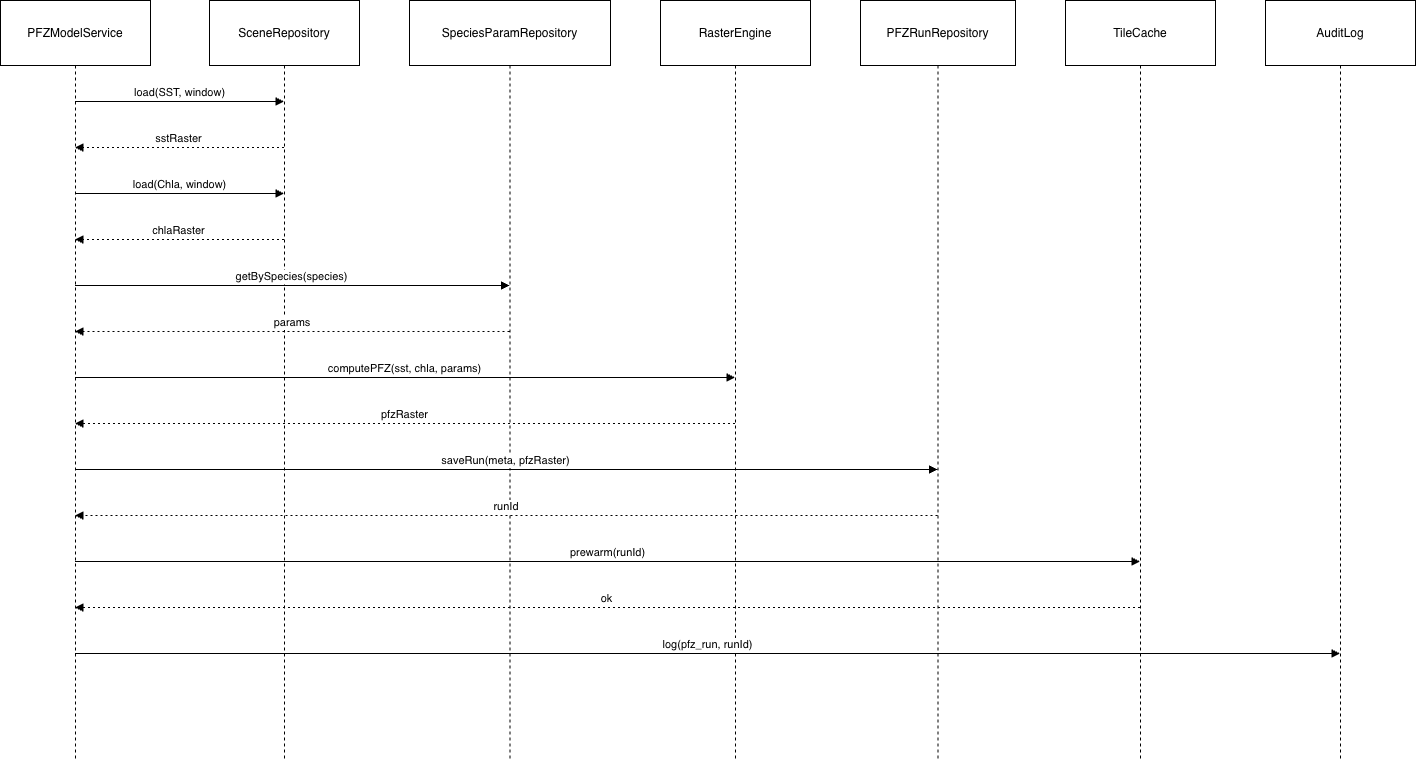

The diagram above was exported from draw.io. Its source (the exported page's mxGraphModel, read from the mxfile embedded in the PNG):
<mxGraphModel dx="1426" dy="1867" grid="1" gridSize="10" guides="1" tooltips="1" connect="1" arrows="1" fold="1" page="1" pageScale="1" pageWidth="850" pageHeight="1100" math="0" shadow="0">
  <root>
    <mxCell id="0" />
    <mxCell id="1" parent="0" />
    <mxCell id="V4vuM2IXlR9-1BdjPIhq-1" value="PFZModelService" style="shape=umlLifeline;perimeter=lifelinePerimeter;whiteSpace=wrap;container=1;dropTarget=0;collapsible=0;recursiveResize=0;outlineConnect=0;portConstraint=eastwest;newEdgeStyle={&quot;edgeStyle&quot;:&quot;elbowEdgeStyle&quot;,&quot;elbow&quot;:&quot;vertical&quot;,&quot;curved&quot;:0,&quot;rounded&quot;:0};size=65;" vertex="1" parent="1">
      <mxGeometry x="20" y="20" width="150" height="758" as="geometry" />
    </mxCell>
    <mxCell id="V4vuM2IXlR9-1BdjPIhq-2" value="SceneRepository" style="shape=umlLifeline;perimeter=lifelinePerimeter;whiteSpace=wrap;container=1;dropTarget=0;collapsible=0;recursiveResize=0;outlineConnect=0;portConstraint=eastwest;newEdgeStyle={&quot;edgeStyle&quot;:&quot;elbowEdgeStyle&quot;,&quot;elbow&quot;:&quot;vertical&quot;,&quot;curved&quot;:0,&quot;rounded&quot;:0};size=65;" vertex="1" parent="1">
      <mxGeometry x="229" y="20" width="150" height="758" as="geometry" />
    </mxCell>
    <mxCell id="V4vuM2IXlR9-1BdjPIhq-3" value="SpeciesParamRepository" style="shape=umlLifeline;perimeter=lifelinePerimeter;whiteSpace=wrap;container=1;dropTarget=0;collapsible=0;recursiveResize=0;outlineConnect=0;portConstraint=eastwest;newEdgeStyle={&quot;edgeStyle&quot;:&quot;elbowEdgeStyle&quot;,&quot;elbow&quot;:&quot;vertical&quot;,&quot;curved&quot;:0,&quot;rounded&quot;:0};size=65;" vertex="1" parent="1">
      <mxGeometry x="429" y="20" width="201" height="758" as="geometry" />
    </mxCell>
    <mxCell id="V4vuM2IXlR9-1BdjPIhq-4" value="RasterEngine" style="shape=umlLifeline;perimeter=lifelinePerimeter;whiteSpace=wrap;container=1;dropTarget=0;collapsible=0;recursiveResize=0;outlineConnect=0;portConstraint=eastwest;newEdgeStyle={&quot;edgeStyle&quot;:&quot;elbowEdgeStyle&quot;,&quot;elbow&quot;:&quot;vertical&quot;,&quot;curved&quot;:0,&quot;rounded&quot;:0};size=65;" vertex="1" parent="1">
      <mxGeometry x="680" y="20" width="150" height="758" as="geometry" />
    </mxCell>
    <mxCell id="V4vuM2IXlR9-1BdjPIhq-5" value="PFZRunRepository" style="shape=umlLifeline;perimeter=lifelinePerimeter;whiteSpace=wrap;container=1;dropTarget=0;collapsible=0;recursiveResize=0;outlineConnect=0;portConstraint=eastwest;newEdgeStyle={&quot;edgeStyle&quot;:&quot;elbowEdgeStyle&quot;,&quot;elbow&quot;:&quot;vertical&quot;,&quot;curved&quot;:0,&quot;rounded&quot;:0};size=65;" vertex="1" parent="1">
      <mxGeometry x="880" y="20" width="155" height="758" as="geometry" />
    </mxCell>
    <mxCell id="V4vuM2IXlR9-1BdjPIhq-6" value="TileCache" style="shape=umlLifeline;perimeter=lifelinePerimeter;whiteSpace=wrap;container=1;dropTarget=0;collapsible=0;recursiveResize=0;outlineConnect=0;portConstraint=eastwest;newEdgeStyle={&quot;edgeStyle&quot;:&quot;elbowEdgeStyle&quot;,&quot;elbow&quot;:&quot;vertical&quot;,&quot;curved&quot;:0,&quot;rounded&quot;:0};size=65;" vertex="1" parent="1">
      <mxGeometry x="1085" y="20" width="150" height="758" as="geometry" />
    </mxCell>
    <mxCell id="V4vuM2IXlR9-1BdjPIhq-7" value="AuditLog" style="shape=umlLifeline;perimeter=lifelinePerimeter;whiteSpace=wrap;container=1;dropTarget=0;collapsible=0;recursiveResize=0;outlineConnect=0;portConstraint=eastwest;newEdgeStyle={&quot;edgeStyle&quot;:&quot;elbowEdgeStyle&quot;,&quot;elbow&quot;:&quot;vertical&quot;,&quot;curved&quot;:0,&quot;rounded&quot;:0};size=65;" vertex="1" parent="1">
      <mxGeometry x="1285" y="20" width="150" height="758" as="geometry" />
    </mxCell>
    <mxCell id="V4vuM2IXlR9-1BdjPIhq-8" value="load(SST, window)" style="verticalAlign=bottom;edgeStyle=elbowEdgeStyle;elbow=vertical;curved=0;rounded=0;endArrow=block;" edge="1" parent="1" source="V4vuM2IXlR9-1BdjPIhq-1" target="V4vuM2IXlR9-1BdjPIhq-2">
      <mxGeometry relative="1" as="geometry">
        <Array as="points">
          <mxPoint x="208" y="121" />
        </Array>
      </mxGeometry>
    </mxCell>
    <mxCell id="V4vuM2IXlR9-1BdjPIhq-9" value="sstRaster" style="verticalAlign=bottom;edgeStyle=elbowEdgeStyle;elbow=vertical;curved=0;rounded=0;dashed=1;dashPattern=2 3;endArrow=block;" edge="1" parent="1" source="V4vuM2IXlR9-1BdjPIhq-2" target="V4vuM2IXlR9-1BdjPIhq-1">
      <mxGeometry relative="1" as="geometry">
        <Array as="points">
          <mxPoint x="211" y="167" />
        </Array>
      </mxGeometry>
    </mxCell>
    <mxCell id="V4vuM2IXlR9-1BdjPIhq-10" value="load(Chla, window)" style="verticalAlign=bottom;edgeStyle=elbowEdgeStyle;elbow=vertical;curved=0;rounded=0;endArrow=block;" edge="1" parent="1" source="V4vuM2IXlR9-1BdjPIhq-1" target="V4vuM2IXlR9-1BdjPIhq-2">
      <mxGeometry relative="1" as="geometry">
        <Array as="points">
          <mxPoint x="208" y="213" />
        </Array>
      </mxGeometry>
    </mxCell>
    <mxCell id="V4vuM2IXlR9-1BdjPIhq-11" value="chlaRaster" style="verticalAlign=bottom;edgeStyle=elbowEdgeStyle;elbow=vertical;curved=0;rounded=0;dashed=1;dashPattern=2 3;endArrow=block;" edge="1" parent="1" source="V4vuM2IXlR9-1BdjPIhq-2" target="V4vuM2IXlR9-1BdjPIhq-1">
      <mxGeometry relative="1" as="geometry">
        <Array as="points">
          <mxPoint x="211" y="259" />
        </Array>
      </mxGeometry>
    </mxCell>
    <mxCell id="V4vuM2IXlR9-1BdjPIhq-12" value="getBySpecies(species)" style="verticalAlign=bottom;edgeStyle=elbowEdgeStyle;elbow=vertical;curved=0;rounded=0;endArrow=block;" edge="1" parent="1" source="V4vuM2IXlR9-1BdjPIhq-1" target="V4vuM2IXlR9-1BdjPIhq-3">
      <mxGeometry relative="1" as="geometry">
        <Array as="points">
          <mxPoint x="321" y="305" />
        </Array>
      </mxGeometry>
    </mxCell>
    <mxCell id="V4vuM2IXlR9-1BdjPIhq-13" value="params" style="verticalAlign=bottom;edgeStyle=elbowEdgeStyle;elbow=vertical;curved=0;rounded=0;dashed=1;dashPattern=2 3;endArrow=block;" edge="1" parent="1" source="V4vuM2IXlR9-1BdjPIhq-3" target="V4vuM2IXlR9-1BdjPIhq-1">
      <mxGeometry relative="1" as="geometry">
        <Array as="points">
          <mxPoint x="324" y="351" />
        </Array>
      </mxGeometry>
    </mxCell>
    <mxCell id="V4vuM2IXlR9-1BdjPIhq-14" value="computePFZ(sst, chla, params)" style="verticalAlign=bottom;edgeStyle=elbowEdgeStyle;elbow=vertical;curved=0;rounded=0;endArrow=block;" edge="1" parent="1" source="V4vuM2IXlR9-1BdjPIhq-1" target="V4vuM2IXlR9-1BdjPIhq-4">
      <mxGeometry relative="1" as="geometry">
        <Array as="points">
          <mxPoint x="434" y="397" />
        </Array>
      </mxGeometry>
    </mxCell>
    <mxCell id="V4vuM2IXlR9-1BdjPIhq-15" value="pfzRaster" style="verticalAlign=bottom;edgeStyle=elbowEdgeStyle;elbow=vertical;curved=0;rounded=0;dashed=1;dashPattern=2 3;endArrow=block;" edge="1" parent="1" source="V4vuM2IXlR9-1BdjPIhq-4" target="V4vuM2IXlR9-1BdjPIhq-1">
      <mxGeometry relative="1" as="geometry">
        <Array as="points">
          <mxPoint x="437" y="443" />
        </Array>
      </mxGeometry>
    </mxCell>
    <mxCell id="V4vuM2IXlR9-1BdjPIhq-16" value="saveRun(meta, pfzRaster)" style="verticalAlign=bottom;edgeStyle=elbowEdgeStyle;elbow=vertical;curved=0;rounded=0;endArrow=block;" edge="1" parent="1" source="V4vuM2IXlR9-1BdjPIhq-1" target="V4vuM2IXlR9-1BdjPIhq-5">
      <mxGeometry relative="1" as="geometry">
        <Array as="points">
          <mxPoint x="535" y="489" />
        </Array>
      </mxGeometry>
    </mxCell>
    <mxCell id="V4vuM2IXlR9-1BdjPIhq-17" value="runId" style="verticalAlign=bottom;edgeStyle=elbowEdgeStyle;elbow=vertical;curved=0;rounded=0;dashed=1;dashPattern=2 3;endArrow=block;" edge="1" parent="1" source="V4vuM2IXlR9-1BdjPIhq-5" target="V4vuM2IXlR9-1BdjPIhq-1">
      <mxGeometry relative="1" as="geometry">
        <Array as="points">
          <mxPoint x="538" y="535" />
        </Array>
      </mxGeometry>
    </mxCell>
    <mxCell id="V4vuM2IXlR9-1BdjPIhq-18" value="prewarm(runId)" style="verticalAlign=bottom;edgeStyle=elbowEdgeStyle;elbow=vertical;curved=0;rounded=0;endArrow=block;" edge="1" parent="1" source="V4vuM2IXlR9-1BdjPIhq-1" target="V4vuM2IXlR9-1BdjPIhq-6">
      <mxGeometry relative="1" as="geometry">
        <Array as="points">
          <mxPoint x="636" y="581" />
        </Array>
      </mxGeometry>
    </mxCell>
    <mxCell id="V4vuM2IXlR9-1BdjPIhq-19" value="ok" style="verticalAlign=bottom;edgeStyle=elbowEdgeStyle;elbow=vertical;curved=0;rounded=0;dashed=1;dashPattern=2 3;endArrow=block;" edge="1" parent="1" source="V4vuM2IXlR9-1BdjPIhq-6" target="V4vuM2IXlR9-1BdjPIhq-1">
      <mxGeometry relative="1" as="geometry">
        <Array as="points">
          <mxPoint x="639" y="627" />
        </Array>
      </mxGeometry>
    </mxCell>
    <mxCell id="V4vuM2IXlR9-1BdjPIhq-20" value="log(pfz_run, runId)" style="verticalAlign=bottom;edgeStyle=elbowEdgeStyle;elbow=vertical;curved=0;rounded=0;endArrow=block;" edge="1" parent="1" source="V4vuM2IXlR9-1BdjPIhq-1" target="V4vuM2IXlR9-1BdjPIhq-7">
      <mxGeometry relative="1" as="geometry">
        <Array as="points">
          <mxPoint x="736" y="673" />
        </Array>
      </mxGeometry>
    </mxCell>
  </root>
</mxGraphModel>